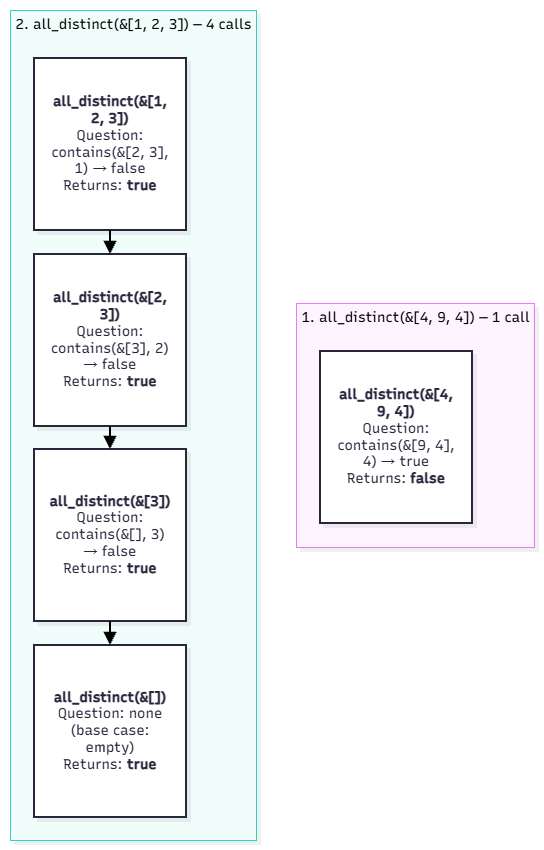

The diagram above was exported from draw.io. Its source (the exported page's mxGraphModel, read from the mxfile embedded in the PNG):
<mxGraphModel dx="1001" dy="1125" grid="1" gridSize="10" guides="1" tooltips="1" connect="1" arrows="1" fold="1" page="1" pageScale="1" pageWidth="850" pageHeight="1100" math="0" shadow="0">
  <root>
    <mxCell id="0" />
    <mxCell id="1" parent="0" />
    <UserObject label="" mermaidData="{&#10;  &quot;data&quot;: &quot;flowchart TD\n    subgraph Trace1 [\&quot;1. all_distinct(&amp;[4, 9, 4]) — 1 call\&quot;]\n        A1[\&quot;&lt;b&gt;all_distinct(&amp;[4, 9, 4])&lt;/b&gt;&lt;br/&gt;Question: contains(&amp;[9, 4], 4) → true&lt;br/&gt;Returns: &lt;b&gt;false&lt;/b&gt;\&quot;]\n    end\n\n    subgraph Trace2 [\&quot;2. all_distinct(&amp;[1, 2, 3]) — 4 calls\&quot;]\n        B1[\&quot;&lt;b&gt;all_distinct(&amp;[1, 2, 3])&lt;/b&gt;&lt;br/&gt;Question: contains(&amp;[2, 3], 1) → false&lt;br/&gt;Returns: &lt;b&gt;true&lt;/b&gt;\&quot;]\n        B2[\&quot;&lt;b&gt;all_distinct(&amp;[2, 3])&lt;/b&gt;&lt;br/&gt;Question: contains(&amp;[3], 2) → false&lt;br/&gt;Returns: &lt;b&gt;true&lt;/b&gt;\&quot;]\n        B3[\&quot;&lt;b&gt;all_distinct(&amp;[3])&lt;/b&gt;&lt;br/&gt;Question: contains(&amp;[], 3) → false&lt;br/&gt;Returns: &lt;b&gt;true&lt;/b&gt;\&quot;]\n        B4[\&quot;&lt;b&gt;all_distinct(&amp;[])&lt;/b&gt;&lt;br/&gt;Question: none (base case: empty)&lt;br/&gt;Returns: &lt;b&gt;true&lt;/b&gt;\&quot;]\n\n        B1 --&gt; B2 --&gt; B3 --&gt; B4\n    end&quot;,&#10;  &quot;config&quot;: null,&#10;  &quot;version&quot;: &quot;12&quot;&#10;}" id="myhqAiVQ18754t1W-8qu-1">
      <mxCell connectable="0" parent="1" style="group;transparentBounds=1;editIcon=1;lockedGroup=0;groupPadding=10;" vertex="1">
        <mxGeometry as="geometry" />
      </mxCell>
    </UserObject>
    <UserObject label="2. all_distinct(&amp;[1, 2, 3]) — 4 calls" mermaidId="n:Trace2" mermaidBaseStyle="html=1;whiteSpace=nowrap;strokeWidth=1;verticalAlign=top;fillColor=#F0FDFA;strokeColor=#2DD4BF;fontColor=#000000;fontFamily=Recursive;fontSize=14;shadow=1;shadowColor=#000000;shadowOffsetX=4;shadowOffsetY=4;shadowBlur=0;shadowOpacity=6;" mermaidBaseValue="2. all_distinct(&amp;[1, 2, 3]) — 4 calls" id="myhqAiVQ18754t1W-8qu-2">
      <mxCell parent="myhqAiVQ18754t1W-8qu-1" style="html=1;whiteSpace=nowrap;strokeWidth=1;verticalAlign=top;fillColor=#F0FDFA;strokeColor=#2DD4BF;fontColor=#000000;fontFamily=Recursive;fontSize=14;shadow=1;shadowColor=#000000;shadowOffsetX=4;shadowOffsetY=4;shadowBlur=0;shadowOpacity=6;fontSource=https%3A%2F%2Ffonts.googleapis.com%2Fcss%3Ffamily%3DRecursive;" vertex="1">
        <mxGeometry height="830" width="246" x="30" y="30" as="geometry" />
      </mxCell>
    </UserObject>
    <UserObject label="&lt;b&gt;all_distinct(&amp;[1, 2, 3])&lt;/b&gt;&#10;Question: contains(&amp;[2, 3], 1) → false&#10;Returns: &lt;b&gt;true&lt;/b&gt;" mermaidId="n:B1" mermaidBaseStyle="html=1;whiteSpace=wrap;strokeWidth=2;fillColor=#ffffff;strokeColor=#28253D;fontColor=#28253D;fontFamily=Recursive;fontSize=14;shadow=1;shadowColor=#000000;shadowOffsetX=4;shadowOffsetY=4;shadowBlur=0;shadowOpacity=6;" mermaidBaseValue="&lt;b&gt;all_distinct(&amp;[1, 2, 3])&lt;/b&gt;&#10;Question: contains(&amp;[2, 3], 1) → false&#10;Returns: &lt;b&gt;true&lt;/b&gt;" id="myhqAiVQ18754t1W-8qu-3">
      <mxCell parent="myhqAiVQ18754t1W-8qu-2" style="html=1;whiteSpace=wrap;strokeWidth=2;fillColor=#ffffff;strokeColor=#28253D;fontColor=#28253D;fontFamily=Recursive;fontSize=14;shadow=1;shadowColor=#000000;shadowOffsetX=4;shadowOffsetY=4;shadowBlur=0;shadowOpacity=6;labelWidth=120;fontSource=https%3A%2F%2Ffonts.googleapis.com%2Fcss%3Ffamily%3DRecursive;" vertex="1">
        <mxGeometry height="172" width="152" x="24" y="48" as="geometry" />
      </mxCell>
    </UserObject>
    <UserObject label="&lt;b&gt;all_distinct(&amp;[2, 3])&lt;/b&gt;&#10;Question: contains(&amp;[3], 2) → false&#10;Returns: &lt;b&gt;true&lt;/b&gt;" mermaidId="n:B2" mermaidBaseStyle="html=1;whiteSpace=wrap;strokeWidth=2;fillColor=#ffffff;strokeColor=#28253D;fontColor=#28253D;fontFamily=Recursive;fontSize=14;shadow=1;shadowColor=#000000;shadowOffsetX=4;shadowOffsetY=4;shadowBlur=0;shadowOpacity=6;" mermaidBaseValue="&lt;b&gt;all_distinct(&amp;[2, 3])&lt;/b&gt;&#10;Question: contains(&amp;[3], 2) → false&#10;Returns: &lt;b&gt;true&lt;/b&gt;" id="myhqAiVQ18754t1W-8qu-4">
      <mxCell parent="myhqAiVQ18754t1W-8qu-2" style="html=1;whiteSpace=wrap;strokeWidth=2;fillColor=#ffffff;strokeColor=#28253D;fontColor=#28253D;fontFamily=Recursive;fontSize=14;shadow=1;shadowColor=#000000;shadowOffsetX=4;shadowOffsetY=4;shadowBlur=0;shadowOpacity=6;labelWidth=120;fontSource=https%3A%2F%2Ffonts.googleapis.com%2Fcss%3Ffamily%3DRecursive;" vertex="1">
        <mxGeometry height="172" width="152" x="24" y="244" as="geometry" />
      </mxCell>
    </UserObject>
    <UserObject label="&lt;b&gt;all_distinct(&amp;[3])&lt;/b&gt;&#10;Question: contains(&amp;[], 3) → false&#10;Returns: &lt;b&gt;true&lt;/b&gt;" mermaidId="n:B3" mermaidBaseStyle="html=1;whiteSpace=wrap;strokeWidth=2;fillColor=#ffffff;strokeColor=#28253D;fontColor=#28253D;fontFamily=Recursive;fontSize=14;shadow=1;shadowColor=#000000;shadowOffsetX=4;shadowOffsetY=4;shadowBlur=0;shadowOpacity=6;" mermaidBaseValue="&lt;b&gt;all_distinct(&amp;[3])&lt;/b&gt;&#10;Question: contains(&amp;[], 3) → false&#10;Returns: &lt;b&gt;true&lt;/b&gt;" id="myhqAiVQ18754t1W-8qu-5">
      <mxCell parent="myhqAiVQ18754t1W-8qu-2" style="html=1;whiteSpace=wrap;strokeWidth=2;fillColor=#ffffff;strokeColor=#28253D;fontColor=#28253D;fontFamily=Recursive;fontSize=14;shadow=1;shadowColor=#000000;shadowOffsetX=4;shadowOffsetY=4;shadowBlur=0;shadowOpacity=6;labelWidth=120;fontSource=https%3A%2F%2Ffonts.googleapis.com%2Fcss%3Ffamily%3DRecursive;" vertex="1">
        <mxGeometry height="172" width="152" x="24" y="439" as="geometry" />
      </mxCell>
    </UserObject>
    <UserObject label="&lt;b&gt;all_distinct(&amp;[])&lt;/b&gt;&#10;Question: none (base case: empty)&#10;Returns: &lt;b&gt;true&lt;/b&gt;" mermaidId="n:B4" mermaidBaseStyle="html=1;whiteSpace=wrap;strokeWidth=2;fillColor=#ffffff;strokeColor=#28253D;fontColor=#28253D;fontFamily=Recursive;fontSize=14;shadow=1;shadowColor=#000000;shadowOffsetX=4;shadowOffsetY=4;shadowBlur=0;shadowOpacity=6;" mermaidBaseValue="&lt;b&gt;all_distinct(&amp;[])&lt;/b&gt;&#10;Question: none (base case: empty)&#10;Returns: &lt;b&gt;true&lt;/b&gt;" id="myhqAiVQ18754t1W-8qu-6">
      <mxCell parent="myhqAiVQ18754t1W-8qu-2" style="html=1;whiteSpace=wrap;strokeWidth=2;fillColor=#ffffff;strokeColor=#28253D;fontColor=#28253D;fontFamily=Recursive;fontSize=14;shadow=1;shadowColor=#000000;shadowOffsetX=4;shadowOffsetY=4;shadowBlur=0;shadowOpacity=6;labelWidth=120;fontSource=https%3A%2F%2Ffonts.googleapis.com%2Fcss%3Ffamily%3DRecursive;" vertex="1">
        <mxGeometry height="172" width="152" x="24" y="635" as="geometry" />
      </mxCell>
    </UserObject>
    <UserObject label="" mermaidId="e:B1-&gt;B2#0" mermaidBaseStyle="edgeStyle=orthogonalEdgeStyle;rounded=1;curved=0;startArrow=none;endArrow=block;endSize=8;jumpStyle=arc;jumpSize=12;strokeColor=#000000;exitX=0.5;exitY=1;entryX=0.5;entryY=0;strokeWidth=2;targetPerimeterSpacing=4;" mermaidBaseValue="" id="myhqAiVQ18754t1W-8qu-7">
      <mxCell edge="1" parent="myhqAiVQ18754t1W-8qu-2" source="myhqAiVQ18754t1W-8qu-3" style="edgeStyle=orthogonalEdgeStyle;rounded=1;curved=0;startArrow=none;endArrow=block;endSize=8;jumpStyle=arc;jumpSize=12;strokeColor=#000000;exitX=0.5;exitY=1;entryX=0.5;entryY=0;strokeWidth=2;targetPerimeterSpacing=4;" target="myhqAiVQ18754t1W-8qu-4">
        <mxGeometry relative="1" as="geometry">
          <Array as="points" />
        </mxGeometry>
      </mxCell>
    </UserObject>
    <UserObject label="" mermaidId="e:B2-&gt;B3#0" mermaidBaseStyle="edgeStyle=orthogonalEdgeStyle;rounded=1;curved=0;startArrow=none;endArrow=block;endSize=8;jumpStyle=arc;jumpSize=12;strokeColor=#000000;exitX=0.5;exitY=0.99;entryX=0.5;entryY=0;strokeWidth=2;targetPerimeterSpacing=4;" mermaidBaseValue="" id="myhqAiVQ18754t1W-8qu-8">
      <mxCell edge="1" parent="myhqAiVQ18754t1W-8qu-2" source="myhqAiVQ18754t1W-8qu-4" style="edgeStyle=orthogonalEdgeStyle;rounded=1;curved=0;startArrow=none;endArrow=block;endSize=8;jumpStyle=arc;jumpSize=12;strokeColor=#000000;exitX=0.5;exitY=0.99;entryX=0.5;entryY=0;strokeWidth=2;targetPerimeterSpacing=4;" target="myhqAiVQ18754t1W-8qu-5">
        <mxGeometry relative="1" as="geometry">
          <Array as="points" />
        </mxGeometry>
      </mxCell>
    </UserObject>
    <UserObject label="" mermaidId="e:B3-&gt;B4#0" mermaidBaseStyle="edgeStyle=orthogonalEdgeStyle;rounded=1;curved=0;startArrow=none;endArrow=block;endSize=8;jumpStyle=arc;jumpSize=12;strokeColor=#000000;exitX=0.5;exitY=1;entryX=0.5;entryY=0;strokeWidth=2;targetPerimeterSpacing=4;" mermaidBaseValue="" id="myhqAiVQ18754t1W-8qu-9">
      <mxCell edge="1" parent="myhqAiVQ18754t1W-8qu-2" source="myhqAiVQ18754t1W-8qu-5" style="edgeStyle=orthogonalEdgeStyle;rounded=1;curved=0;startArrow=none;endArrow=block;endSize=8;jumpStyle=arc;jumpSize=12;strokeColor=#000000;exitX=0.5;exitY=1;entryX=0.5;entryY=0;strokeWidth=2;targetPerimeterSpacing=4;" target="myhqAiVQ18754t1W-8qu-6">
        <mxGeometry relative="1" as="geometry">
          <Array as="points" />
        </mxGeometry>
      </mxCell>
    </UserObject>
    <UserObject label="1. all_distinct(&amp;[4, 9, 4]) — 1 call" mermaidId="n:Trace1" mermaidBaseStyle="html=1;whiteSpace=nowrap;strokeWidth=1;verticalAlign=top;fillColor=#FDF4FF;strokeColor=#E879F9;fontColor=#000000;fontFamily=Recursive;fontSize=14;shadow=1;shadowColor=#000000;shadowOffsetX=4;shadowOffsetY=4;shadowBlur=0;shadowOpacity=6;" mermaidBaseValue="1. all_distinct(&amp;[4, 9, 4]) — 1 call" id="myhqAiVQ18754t1W-8qu-10">
      <mxCell parent="myhqAiVQ18754t1W-8qu-1" style="html=1;whiteSpace=nowrap;strokeWidth=1;verticalAlign=top;fillColor=#FDF4FF;strokeColor=#E879F9;fontColor=#000000;fontFamily=Recursive;fontSize=14;shadow=1;shadowColor=#000000;shadowOffsetX=4;shadowOffsetY=4;shadowBlur=0;shadowOpacity=6;fontSource=https%3A%2F%2Ffonts.googleapis.com%2Fcss%3Ffamily%3DRecursive;" vertex="1">
        <mxGeometry height="244" width="238" x="316" y="323" as="geometry" />
      </mxCell>
    </UserObject>
    <UserObject label="&lt;b&gt;all_distinct(&amp;[4, 9, 4])&lt;/b&gt;&#10;Question: contains(&amp;[9, 4], 4) → true&#10;Returns: &lt;b&gt;false&lt;/b&gt;" mermaidId="n:A1" mermaidBaseStyle="html=1;whiteSpace=wrap;strokeWidth=2;fillColor=#ffffff;strokeColor=#28253D;fontColor=#28253D;fontFamily=Recursive;fontSize=14;shadow=1;shadowColor=#000000;shadowOffsetX=4;shadowOffsetY=4;shadowBlur=0;shadowOpacity=6;" mermaidBaseValue="&lt;b&gt;all_distinct(&amp;[4, 9, 4])&lt;/b&gt;&#10;Question: contains(&amp;[9, 4], 4) → true&#10;Returns: &lt;b&gt;false&lt;/b&gt;" id="myhqAiVQ18754t1W-8qu-11">
      <mxCell parent="myhqAiVQ18754t1W-8qu-10" style="html=1;whiteSpace=wrap;strokeWidth=2;fillColor=#ffffff;strokeColor=#28253D;fontColor=#28253D;fontFamily=Recursive;fontSize=14;shadow=1;shadowColor=#000000;shadowOffsetX=4;shadowOffsetY=4;shadowBlur=0;shadowOpacity=6;labelWidth=120;fontSource=https%3A%2F%2Ffonts.googleapis.com%2Fcss%3Ffamily%3DRecursive;" vertex="1">
        <mxGeometry height="172" width="152" x="24" y="48" as="geometry" />
      </mxCell>
    </UserObject>
  </root>
</mxGraphModel>